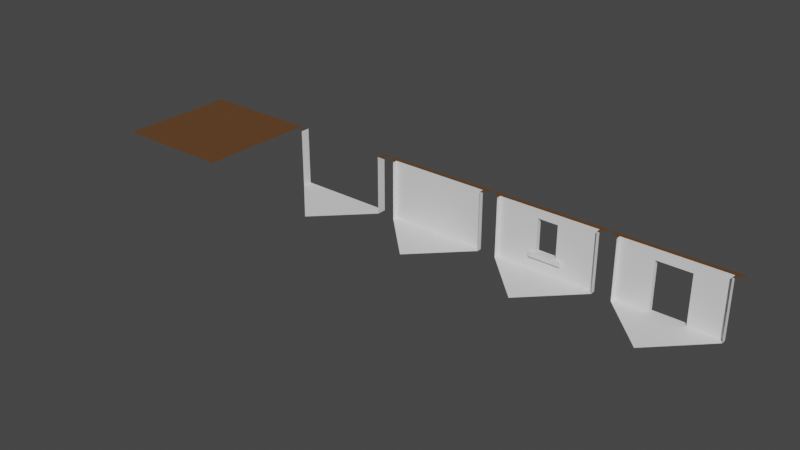 # Source: Pieces.blend  (saved by Blender 2.83.18; exported with 4.5.12 LTS)
import bpy
from mathutils import Matrix  # noqa: F401  (used for matrix-valued properties, if any)

bpy.ops.wm.read_factory_settings(use_empty=True)
scene = bpy.context.scene
scene.name = 'Scene'

# ---- collections
col_collection = bpy.data.collections.new('Collection'); scene.collection.children.link(col_collection)

# ---- materials (node trees are filled in below, after node groups)
mat_main = bpy.data.materials.new('Main')
mat_main.use_transparent_shadow = False
mat_roof = bpy.data.materials.new('Roof')
mat_roof.use_transparent_shadow = False
mat_roof.diffuse_color = (0.8, 0.592, 0.5072, 1.0)

# ---- material node trees
mat_main.use_nodes = True; mat_main.node_tree.nodes.clear()
_N = mat_main.node_tree.nodes; _L = mat_main.node_tree.links
n0 = _N.new('ShaderNodeBsdfPrincipled'); n0.name = 'Principled BSDF'; n0.location = (10, 300)
n0.distribution = 'GGX'
n0.subsurface_method = 'BURLEY'
n0.inputs[2].default_value = 0.9
n0.inputs[3].default_value = 1.45
n0.inputs[27].default_value = (0.0, 0.0, 0.0, 1.0)
n0.inputs[28].default_value = 1.0
n1 = _N.new('ShaderNodeOutputMaterial'); n1.name = 'Material Output'; n1.location = (300, 300)
_L.new(n0.outputs[0], n1.inputs[0])
n1.is_active_output = True
mat_roof.use_nodes = True; mat_roof.node_tree.nodes.clear()
_N = mat_roof.node_tree.nodes; _L = mat_roof.node_tree.links
n0 = _N.new('ShaderNodeBsdfPrincipled'); n0.name = 'Principled BSDF'; n0.location = (10, 300)
n0.distribution = 'GGX'
n0.subsurface_method = 'BURLEY'
n0.inputs[0].default_value = (0.1149, 0.04606, 0.009332, 1.0)
n0.inputs[2].default_value = 0.9
n0.inputs[3].default_value = 1.45
n0.inputs[27].default_value = (0.0, 0.0, 0.0, 1.0)
n0.inputs[28].default_value = 1.0
n1 = _N.new('ShaderNodeOutputMaterial'); n1.name = 'Material Output'; n1.location = (300, 300)
_L.new(n0.outputs[0], n1.inputs[0])
n1.is_active_output = True

# ---- world
world_world = bpy.data.worlds.new('World'); scene.world = world_world
world_world.use_nodes = True; world_world.node_tree.nodes.clear()
_N = world_world.node_tree.nodes; _L = world_world.node_tree.links
n0 = _N.new('ShaderNodeOutputWorld'); n0.name = 'World Output'; n0.location = (300, 300)
n1 = _N.new('ShaderNodeBackground'); n1.name = 'Background'; n1.location = (10, 300)
n1.inputs[0].default_value = (0.05088, 0.05088, 0.05088, 1.0)
_L.new(n1.outputs[0], n0.inputs[0])
n0.is_active_output = True
world_world.color = (0.05088, 0.05088, 0.05088)
world_world.use_sun_shadow = False
world_world.sun_shadow_jitter_overblur = 0.0

# ---- meshes
me_plane = bpy.data.meshes.new('Plane')
me_plane.from_pydata([(0.0, 0.0, 0.0), (-1.682, 1.682, 0.0), (0.0, 1.682, 0.0), (1.682, 1.682, 0.0), (0.0, 1.841, 0.0), (-1.682, 1.841, 0.0), (1.682, 1.841, 0.0), (0.0, 1.841, 2.0), (0.0, 2.0, 2.0), (-1.682, 2.0, 2.0), (1.682, 2.0, 2.0), (-1.682, 1.841, 2.0), (1.841, 1.841, 2.0), (1.682, 1.682, 2.0), (2.0, 2.0, 2.0), (1.682, 1.841, 2.0), (-1.841, 1.841, 2.0), (-2.0, 2.0, 2.0), (-1.682, 1.682, 2.0)], [], [(6, 3, 13, 15), (0, 2, 1), (3, 2, 0), (5, 1, 2, 4), (1, 5, 11, 18), (3, 6, 4, 2), (14, 10, 15, 12), (4, 6, 15, 7), (9, 11, 7, 8), (15, 10, 8, 7), (17, 16, 11, 9), (12, 15, 13), (11, 16, 18), (5, 4, 7, 11)])
me_plane.polygons.foreach_set('material_index', [0, 0, 0, 0, 0, 0, 1, 0, 1, 1, 1, 1, 1, 0])
_uv = me_plane.uv_layers.new(name='UVMap')
_uv.uv.foreach_set('vector', [0.9602, 1.0, 1.0, 1.0, 1.0, 1.0, 0.9602, 1.0, 1.0, 1.0, 0.5795, 1.0, 0.1591, 1.0, 1.0, 1.0, 0.5795, 1.0, 1.0, 1.0, 0.1193, 1.0, 0.1591, 1.0, 0.5795, 1.0, 0.5398, 1.0, 0.1591, 1.0, 0.1193, 1.0, 0.1193, 1.0, 0.1591, 1.0, 1.0, 1.0, 0.9602, 1.0, 0.5398, 1.0, 0.5795, 1.0, 1.0, 1.0, 0.9205, 1.0, 0.9602, 1.0, 1.0, 1.0, 0.5398, 1.0, 0.9602, 1.0, 0.9602, 1.0, 0.5398, 1.0, 0.07955, 1.0, 0.1193, 1.0, 0.5398, 1.0, 0.5, 1.0, 0.9602, 1.0, 0.9205, 1.0, 0.5, 1.0, 0.5398, 1.0, 0.0, 1.0, 0.07955, 1.0, 0.1193, 1.0, 0.07955, 1.0, 1.0, 1.0, 0.9602, 1.0, 1.0, 1.0, 0.1193, 1.0, 0.07955, 1.0, 0.1591, 1.0, 0.1193, 1.0, 0.5398, 1.0, 0.5398, 1.0, 0.1193, 1.0])
me_plane.materials.append(mat_main)
me_plane.materials.append(mat_roof)
me_plane.use_remesh_fix_poles = True
me_plane.use_remesh_preserve_attributes = False
me_plane.use_mirror_vertex_groups = False
me_plane.update()
me_plane_001 = bpy.data.meshes.new('Plane.001')
me_plane_001.from_pydata([(0.0, 0.0, 0.0), (-1.682, 1.682, 0.0), (0.0, 1.682, 0.0), (1.682, 1.682, 0.0), (0.0, 1.841, 0.0), (-1.682, 1.841, 0.0), (1.682, 1.841, 0.0), (0.0, 1.841, 2.0), (0.0, 2.0, 2.0), (-1.682, 2.0, 2.0), (1.682, 2.0, 2.0), (-1.682, 1.841, 2.0), (1.841, 1.841, 2.0), (1.682, 1.682, 2.0), (2.0, 2.0, 2.0), (1.682, 1.841, 2.0), (-1.841, 1.841, 2.0), (-2.0, 2.0, 2.0), (-1.682, 1.682, 2.0), (-1.682, 1.841, 0.5907), (0.0, 1.841, 0.5907), (1.682, 1.841, 0.5907), (-1.682, 1.682, 0.5907), (1.682, 1.682, 0.5907), (-1.682, 1.841, 1.691), (1.682, 1.841, 1.691), (1.682, 1.682, 1.691), (0.0, 1.841, 1.691), (-1.682, 1.682, 1.691), (0.5393, 1.74, 0.5907), (0.3402, 2.0, 2.0), (0.3402, 1.841, 2.0), (0.3402, 1.682, 0.0), (0.3402, 1.841, 0.5907), (0.3402, 1.841, 0.0), (0.3402, 1.841, 1.691), (-0.3402, 1.682, 0.0), (-0.3402, 2.0, 2.0), (-0.3402, 1.841, 2.0), (-0.3402, 1.841, 0.5907), (-0.3402, 1.841, 0.0), (-0.3402, 1.841, 1.691), (0.0, 2.0, 1.691), (0.0, 2.0, 0.5907), (0.3402, 2.0, 0.5907), (0.3402, 2.0, 1.691), (-0.3402, 2.0, 0.5907), (-0.3402, 2.0, 1.691), (0.0, 1.841, 0.4244), (-1.682, 1.682, 0.4244), (-1.682, 1.841, 0.4244), (1.682, 1.841, 0.4244), (1.682, 1.682, 0.4244), (0.3402, 1.841, 0.4244), (-0.3402, 1.841, 0.4244), (0.0, 1.74, 0.5907), (0.3402, 1.74, 0.5907), (0.5393, 1.841, 0.4244), (0.5393, 1.841, 0.0), (0.5393, 2.0, 2.0), (0.5393, 1.841, 0.5907), (0.5393, 1.682, 0.0), (0.5393, 1.841, 1.691), (0.5393, 1.841, 2.0), (-0.5397, 1.841, 2.0), (-0.5397, 1.841, 1.691), (-0.5397, 1.841, 0.0), (-0.5397, 2.0, 2.0), (-0.5397, 1.841, 0.4244), (-0.5397, 1.682, 0.0), (-0.5397, 1.841, 0.5907), (-0.3402, 1.74, 0.5907), (0.0, 1.74, 0.4244), (0.3402, 1.74, 0.4244), (-0.3402, 1.74, 0.4244), (0.5393, 1.74, 0.4244), (-0.5397, 1.74, 0.4244), (-0.5397, 1.74, 0.5907), (-0.5397, 0.5397, 0.0), (-0.3402, 0.3402, 0.0), (0.3402, 0.3402, 0.0), (0.5393, 0.5393, 0.0)], [], [(25, 26, 13, 15), (5, 1, 69, 66), (28, 24, 11, 18), (3, 6, 58, 61), (14, 10, 15, 12), (27, 35, 31, 7), (9, 11, 64, 67), (15, 10, 59, 63), (17, 16, 11, 9), (15, 13, 12), (24, 65, 64, 11), (50, 68, 70, 19), (53, 57, 75, 73), (49, 50, 19, 22), (51, 52, 23, 21), (19, 70, 65, 24), (20, 33, 44, 43), (22, 19, 24, 28), (21, 23, 26, 25), (31, 30, 8, 7), (35, 33, 60, 62), (31, 35, 62, 63), (53, 34, 58, 57), (32, 34, 4, 2), (38, 41, 27, 7), (40, 36, 2, 4), (54, 40, 4, 48), (77, 76, 74, 71), (41, 39, 46, 47), (37, 38, 7, 8), (11, 16, 18), (20, 39, 71, 55), (70, 68, 76, 77), (33, 35, 45, 44), (35, 27, 42, 45), (27, 41, 47, 42), (39, 20, 43, 46), (6, 3, 52, 51), (1, 5, 50, 49), (4, 34, 53, 48), (5, 66, 68, 50), (71, 74, 72, 55), (72, 73, 56, 55), (63, 62, 25, 15), (61, 58, 34, 32), (60, 57, 51, 21), (57, 58, 6, 51), (56, 73, 75, 29), (63, 59, 30, 31), (62, 60, 21, 25), (68, 66, 40, 54), (65, 70, 39, 41), (67, 64, 38, 37), (33, 20, 55, 56), (64, 65, 41, 38), (66, 69, 36, 40), (39, 70, 77, 71), (68, 54, 74, 76), (60, 33, 56, 29), (54, 48, 72, 74), (48, 53, 73, 72), (57, 60, 29, 75), (61, 32, 80, 81), (36, 69, 78, 79), (78, 69, 1), (79, 0, 2, 36), (80, 32, 2, 0), (81, 3, 61)])
me_plane_001.polygons.foreach_set('material_index', [0, 0, 0, 0, 1, 0, 1, 1, 1, 1, 0, 0, 0, 0, 0, 0, 0, 0, 0, 1, 0, 0, 0, 0, 0, 0, 0, 0, 0, 1, 1, 0, 0, 0, 0, 0, 0, 0, 0, 0, 0, 0, 0, 0, 0, 0, 0, 0, 1, 0, 0, 0, 1, 0, 0, 0, 0, 0, 0, 0, 0, 0, 0, 0, 0, 0, 0, 0])
_uv = me_plane_001.uv_layers.new(name='UVMap')
_uv.uv.foreach_set('vector', [0.9602, 1.0, 1.0, 1.0, 1.0, 1.0, 0.9602, 1.0, 0.1193, 1.0, 0.1591, 1.0, 0.3979, 1.0, 0.3582, 1.0, 0.1591, 1.0, 0.1193, 1.0, 0.1193, 1.0, 0.1591, 1.0, 1.0, 1.0, 0.9602, 1.0, 0.7213, 1.0, 0.7611, 1.0, 1.0, 1.0, 0.9205, 1.0, 0.9602, 1.0, 1.0, 1.0, 0.5398, 1.0, 0.6812, 1.0, 0.6812, 1.0, 0.5398, 1.0, 0.07955, 1.0, 0.1193, 1.0, 0.3582, 1.0, 0.3184, 1.0, 0.9602, 1.0, 0.9205, 1.0, 0.6815, 1.0, 0.7213, 1.0, 0.0, 1.0, 0.07955, 1.0, 0.1193, 1.0, 0.07955, 1.0, 0.9602, 1.0, 1.0, 1.0, 1.0, 1.0, 0.1193, 1.0, 0.3582, 1.0, 0.3582, 1.0, 0.1193, 1.0, 0.1193, 1.0, 0.3582, 1.0, 0.3582, 1.0, 0.1193, 1.0, 0.6812, 1.0, 0.7213, 1.0, 0.7213, 1.0, 0.6812, 1.0, 0.1591, 1.0, 0.1193, 1.0, 0.1193, 1.0, 0.1591, 1.0, 0.9602, 1.0, 1.0, 1.0, 1.0, 1.0, 0.9602, 1.0, 0.1193, 1.0, 0.3582, 1.0, 0.3582, 1.0, 0.1193, 1.0, 0.5398, 1.0, 0.6812, 1.0, 0.6812, 1.0, 0.5398, 1.0, 0.1591, 1.0, 0.1193, 1.0, 0.1193, 1.0, 0.1591, 1.0, 0.9602, 1.0, 1.0, 1.0, 1.0, 1.0, 0.9602, 1.0, 0.6812, 1.0, 0.6415, 1.0, 0.5, 1.0, 0.5398, 1.0, 0.6812, 1.0, 0.6812, 1.0, 0.7213, 1.0, 0.7213, 1.0, 0.6812, 1.0, 0.6812, 1.0, 0.7213, 1.0, 0.7213, 1.0, 0.6812, 1.0, 0.6812, 1.0, 0.7213, 1.0, 0.7213, 1.0, 0.721, 1.0, 0.6812, 1.0, 0.5398, 1.0, 0.5795, 1.0, 0.3983, 1.0, 0.3983, 1.0, 0.5398, 1.0, 0.5398, 1.0, 0.3983, 1.0, 0.4381, 1.0, 0.5795, 1.0, 0.5398, 1.0, 0.3983, 1.0, 0.3983, 1.0, 0.5398, 1.0, 0.5398, 1.0, 0.3582, 1.0, 0.3582, 1.0, 0.3983, 1.0, 0.3983, 1.0, 0.3983, 1.0, 0.3983, 1.0, 0.3983, 1.0, 0.3983, 1.0, 0.3585, 1.0, 0.3983, 1.0, 0.5398, 1.0, 0.5, 1.0, 0.1193, 1.0, 0.07955, 1.0, 0.1591, 1.0, 0.5398, 1.0, 0.3983, 1.0, 0.3983, 1.0, 0.5398, 1.0, 0.3582, 1.0, 0.3582, 1.0, 0.3582, 1.0, 0.3582, 1.0, 0.6812, 1.0, 0.6812, 1.0, 0.6812, 1.0, 0.6812, 1.0, 0.6812, 1.0, 0.5398, 1.0, 0.5398, 1.0, 0.6812, 1.0, 0.5398, 1.0, 0.3983, 1.0, 0.3983, 1.0, 0.5398, 1.0, 0.3983, 1.0, 0.5398, 1.0, 0.5398, 1.0, 0.3983, 1.0, 0.9602, 1.0, 1.0, 1.0, 1.0, 1.0, 0.9602, 1.0, 0.1591, 1.0, 0.1193, 1.0, 0.1193, 1.0, 0.1591, 1.0, 0.5398, 1.0, 0.6812, 1.0, 0.6812, 1.0, 0.5398, 1.0, 0.1193, 1.0, 0.3582, 1.0, 0.3582, 1.0, 0.1193, 1.0, 0.3983, 1.0, 0.3983, 1.0, 0.5398, 1.0, 0.5398, 1.0, 0.5398, 1.0, 0.6812, 1.0, 0.6812, 1.0, 0.5398, 1.0, 0.7213, 1.0, 0.7213, 1.0, 0.9602, 1.0, 0.9602, 1.0, 0.7611, 1.0, 0.7213, 1.0, 0.6812, 1.0, 0.721, 1.0, 0.7213, 1.0, 0.7213, 1.0, 0.9602, 1.0, 0.9602, 1.0, 0.7213, 1.0, 0.7213, 1.0, 0.9602, 1.0, 0.9602, 1.0, 0.6812, 1.0, 0.6812, 1.0, 0.7213, 1.0, 0.7213, 1.0, 0.7213, 1.0, 0.6815, 1.0, 0.6415, 1.0, 0.6812, 1.0, 0.7213, 1.0, 0.7213, 1.0, 0.9602, 1.0, 0.9602, 1.0, 0.3582, 1.0, 0.3582, 1.0, 0.3983, 1.0, 0.3983, 1.0, 0.3582, 1.0, 0.3582, 1.0, 0.3983, 1.0, 0.3983, 1.0, 0.3184, 1.0, 0.3582, 1.0, 0.3983, 1.0, 0.3585, 1.0, 0.6812, 1.0, 0.5398, 1.0, 0.5398, 1.0, 0.6812, 1.0, 0.3582, 1.0, 0.3582, 1.0, 0.3983, 1.0, 0.3983, 1.0, 0.3582, 1.0, 0.3979, 1.0, 0.4381, 1.0, 0.3983, 1.0, 0.3983, 1.0, 0.3582, 1.0, 0.3582, 1.0, 0.3983, 1.0, 0.3582, 1.0, 0.3983, 1.0, 0.3983, 1.0, 0.3582, 1.0, 0.7213, 1.0, 0.6812, 1.0, 0.6812, 1.0, 0.7213, 1.0, 0.3983, 1.0, 0.5398, 1.0, 0.5398, 1.0, 0.3983, 1.0, 0.5398, 1.0, 0.6812, 1.0, 0.6812, 1.0, 0.5398, 1.0, 0.7213, 1.0, 0.7213, 1.0, 0.7213, 1.0, 0.7213, 1.0, 0.7611, 1.0, 0.721, 1.0, 0.2023, 0.2023, 0.3207, 0.3207, 0.4381, 1.0, 0.3979, 1.0, 0.05105, 0.3209, 0.03219, 0.2023, 0.05105, 0.3209, 0.3979, 1.0, 0.1591, 1.0, 0.03219, 0.2023, 0.0, 0.0, 0.5795, 1.0, 0.4381, 1.0, 0.2023, 0.2023, 0.721, 1.0, 0.5795, 1.0, 0.0, 0.0, 0.3207, 0.3207, 1.0, 1.0, 0.7611, 1.0])
me_plane_001.materials.append(mat_main)
me_plane_001.materials.append(mat_roof)
me_plane_001.use_remesh_fix_poles = True
me_plane_001.use_remesh_preserve_attributes = False
me_plane_001.use_mirror_vertex_groups = False
me_plane_001.update()
me_plane_002 = bpy.data.meshes.new('Plane.002')
me_plane_002.from_pydata([(0.0, 0.0, 0.0), (-1.682, 1.682, 0.0), (0.0, 1.682, 0.0), (1.682, 1.682, 0.0), (-1.682, 2.0, 0.0), (-1.682, 2.0, 2.0), (1.682, 2.0, 2.0), (1.682, 1.682, 2.0), (2.0, 2.0, 2.0), (-2.0, 2.0, 2.0), (-1.682, 1.682, 2.0), (0.0, 2.0, 0.0), (1.682, 2.0, 0.0)], [], [(6, 7, 8), (0, 2, 1), (3, 2, 0), (12, 11, 2, 3), (11, 4, 1, 2), (12, 3, 7, 6), (9, 10, 5), (4, 5, 10, 1)])
me_plane_002.polygons.foreach_set('material_index', [1, 0, 0, 0, 0, 0, 1, 0])
_uv = me_plane_002.uv_layers.new(name='UVMap')
_uv.uv.foreach_set('vector', [0.9205, 1.0, 1.0, 1.0, 1.0, 1.0, 1.0, 1.0, 0.5795, 1.0, 0.1591, 1.0, 1.0, 1.0, 0.5795, 1.0, 1.0, 1.0, 0.0, 0.0, 0.0, 0.0, 0.5795, 1.0, 1.0, 1.0, 0.0, 0.0, 0.0, 0.0, 0.1591, 1.0, 0.5795, 1.0, 0.0, 0.0, 1.0, 1.0, 1.0, 1.0, 0.0, 0.0, 0.0, 1.0, 0.1591, 1.0, 0.07955, 1.0, 0.0, 0.0, 0.0, 0.0, 0.1591, 1.0, 0.1591, 1.0])
me_plane_002.materials.append(mat_main)
me_plane_002.materials.append(mat_roof)
me_plane_002.use_remesh_fix_poles = True
me_plane_002.use_remesh_preserve_attributes = False
me_plane_002.use_mirror_vertex_groups = False
me_plane_002.update()
me_plane_003 = bpy.data.meshes.new('Plane.003')
me_plane_003.from_pydata([(-2.0, -2.0, 2.0), (2.0, -2.0, 2.0), (-2.0, 2.0, 2.0), (2.0, 2.0, 2.0)], [], [(0, 1, 3, 2)])
_uv = me_plane_003.uv_layers.new(name='UVMap')
_uv.uv.foreach_set('vector', [0.0, 0.0, 1.0, 0.0, 1.0, 1.0, 0.0, 1.0])
me_plane_003.materials.append(mat_roof)
me_plane_003.use_remesh_fix_poles = True
me_plane_003.use_remesh_preserve_attributes = False
me_plane_003.use_mirror_vertex_groups = False
me_plane_003.update()
me_plane_004 = bpy.data.meshes.new('Plane.004')
me_plane_004.from_pydata([(0.0, 0.0, 0.0), (-1.682, 1.682, 0.0), (0.0, 1.682, 0.0), (1.682, 1.682, 0.0), (0.0, 1.841, 0.0), (-1.682, 1.841, 0.0), (1.682, 1.841, 0.0), (0.0, 1.841, 2.0), (0.0, 2.0, 2.0), (-1.682, 2.0, 2.0), (1.682, 2.0, 2.0), (-1.682, 1.841, 2.0), (1.841, 1.841, 2.0), (1.682, 1.682, 2.0), (2.0, 2.0, 2.0), (1.682, 1.841, 2.0), (-1.841, 1.841, 2.0), (-2.0, 2.0, 2.0), (-1.682, 1.682, 2.0), (-1.682, 1.841, 1.647), (0.0, 1.841, 1.647), (1.682, 1.841, 1.647), (-1.682, 1.682, 1.647), (1.682, 1.682, 1.647), (-0.5688, 0.5688, 0.0), (0.5688, 0.5688, 0.0), (0.5688, 2.0, 2.0), (0.5688, 1.841, 2.0), (0.5688, 1.682, 0.0), (0.5688, 1.841, 1.647), (0.5688, 1.841, 0.0), (-0.5688, 1.682, 0.0), (-0.5688, 2.0, 2.0), (-0.5688, 1.841, 2.0), (-0.5688, 1.841, 1.647), (-0.5688, 1.841, 0.0), (-0.5688, 2.0, 0.0), (0.0, 2.0, 0.0), (0.5688, 2.0, 0.0), (0.0, 2.0, 1.647), (0.5688, 2.0, 1.647), (-0.5688, 2.0, 1.647)], [], [(21, 23, 13, 15), (25, 28, 2, 0), (5, 1, 31, 35), (22, 19, 11, 18), (3, 6, 30, 28), (14, 10, 15, 12), (20, 29, 27, 7), (9, 11, 33, 32), (15, 10, 26, 27), (17, 16, 11, 9), (12, 15, 13), (11, 16, 18), (19, 34, 33, 11), (5, 35, 34, 19), (34, 35, 36, 41), (1, 5, 19, 22), (6, 3, 23, 21), (24, 31, 1), (3, 28, 25), (27, 29, 21, 15), (29, 30, 6, 21), (28, 30, 4, 2), (27, 26, 8, 7), (35, 31, 2, 4), (35, 4, 37, 36), (0, 2, 31, 24), (32, 33, 7, 8), (33, 34, 20, 7), (29, 20, 39, 40), (4, 30, 38, 37), (30, 29, 40, 38), (20, 34, 41, 39)])
me_plane_004.polygons.foreach_set('material_index', [0, 0, 0, 0, 0, 1, 0, 1, 1, 1, 1, 1, 0, 0, 0, 0, 0, 0, 0, 0, 0, 0, 1, 0, 0, 0, 1, 0, 0, 0, 0, 0])
_uv = me_plane_004.uv_layers.new(name='UVMap')
_uv.uv.foreach_set('vector', [0.9602, 1.0, 1.0, 1.0, 1.0, 1.0, 0.9602, 1.0, 0.3382, 0.3382, 0.7762, 1.0, 0.5795, 1.0, 0.0, 0.0, 0.1193, 1.0, 0.1591, 1.0, 0.3828, 1.0, 0.3431, 1.0, 0.1591, 1.0, 0.1193, 1.0, 0.1193, 1.0, 0.1591, 1.0, 1.0, 1.0, 0.9602, 1.0, 0.7365, 1.0, 0.7762, 1.0, 1.0, 1.0, 0.9205, 1.0, 0.9602, 1.0, 1.0, 1.0, 0.5398, 1.0, 0.7365, 1.0, 0.7365, 1.0, 0.5398, 1.0, 0.07955, 1.0, 0.1193, 1.0, 0.3431, 1.0, 0.3033, 1.0, 0.9602, 1.0, 0.9205, 1.0, 0.6967, 1.0, 0.7365, 1.0, 0.0, 1.0, 0.07955, 1.0, 0.1193, 1.0, 0.07955, 1.0, 1.0, 1.0, 0.9602, 1.0, 1.0, 1.0, 0.1193, 1.0, 0.07955, 1.0, 0.1591, 1.0, 0.1193, 1.0, 0.3431, 1.0, 0.3431, 1.0, 0.1193, 1.0, 0.1193, 1.0, 0.3431, 1.0, 0.3431, 1.0, 0.1193, 1.0, 0.3431, 1.0, 0.3431, 1.0, 0.3431, 1.0, 0.3431, 1.0, 0.1591, 1.0, 0.1193, 1.0, 0.1193, 1.0, 0.1591, 1.0, 0.9602, 1.0, 1.0, 1.0, 1.0, 1.0, 0.9602, 1.0, 0.05381, 0.3382, 0.3828, 1.0, 0.1591, 1.0, 1.0, 1.0, 0.7762, 1.0, 0.3382, 0.3382, 0.7365, 1.0, 0.7365, 1.0, 0.9602, 1.0, 0.9602, 1.0, 0.7365, 1.0, 0.7365, 1.0, 0.9602, 1.0, 0.9602, 1.0, 0.7762, 1.0, 0.7365, 1.0, 0.5398, 1.0, 0.5795, 1.0, 0.7365, 1.0, 0.6967, 1.0, 0.5, 1.0, 0.5398, 1.0, 0.3431, 1.0, 0.3828, 1.0, 0.5795, 1.0, 0.5398, 1.0, 0.3431, 1.0, 0.5398, 1.0, 0.5398, 1.0, 0.3431, 1.0, 0.0, 0.0, 0.5795, 1.0, 0.3828, 1.0, 0.05381, 0.3382, 0.3033, 1.0, 0.3431, 1.0, 0.5398, 1.0, 0.5, 1.0, 0.3431, 1.0, 0.3431, 1.0, 0.5398, 1.0, 0.5398, 1.0, 0.7365, 1.0, 0.5398, 1.0, 0.5398, 1.0, 0.7365, 1.0, 0.5398, 1.0, 0.7365, 1.0, 0.7365, 1.0, 0.5398, 1.0, 0.7365, 1.0, 0.7365, 1.0, 0.7365, 1.0, 0.7365, 1.0, 0.5398, 1.0, 0.3431, 1.0, 0.3431, 1.0, 0.5398, 1.0])
me_plane_004.materials.append(mat_main)
me_plane_004.materials.append(mat_roof)
me_plane_004.use_remesh_fix_poles = True
me_plane_004.use_remesh_preserve_attributes = False
me_plane_004.use_mirror_vertex_groups = False
me_plane_004.update()

# ---- objects
ob_wall = bpy.data.objects.new('Wall', me_plane)
ob_window = bpy.data.objects.new('Window', me_plane_001)
ob_open = bpy.data.objects.new('Open', me_plane_002)
ob_solid = bpy.data.objects.new('Solid', me_plane_003)
ob_door = bpy.data.objects.new('Door', me_plane_004)

# ---- transforms, parenting, visibility, modifiers, constraints
ob_wall.location = (0.0, 0.0, 0.0)
ob_wall.lineart.crease_threshold = 0.0
ob_window.location = (4.0, 0.0, 0.0)
ob_window.lineart.crease_threshold = 0.0
ob_open.location = (-4.0, 0.0, 0.0)
ob_open.lineart.crease_threshold = 0.0
ob_solid.location = (-8.0, 0.0, 0.0)
ob_solid.lineart.crease_threshold = 0.0
ob_door.location = (8.0, 0.0, 0.0)
ob_door.lineart.crease_threshold = 0.0

# ---- collection membership
col_collection.objects.link(ob_wall)
col_collection.objects.link(ob_window)
col_collection.objects.link(ob_open)
col_collection.objects.link(ob_solid)
col_collection.objects.link(ob_door)

# ---- scene / render settings (as saved in the file)
scene.frame_start = 1; scene.frame_end = 250; scene.frame_set(1)
scene.render.engine = 'BLENDER_EEVEE_NEXT'
scene.cycles.use_denoising = False
scene.cycles.samples = 128
scene.cycles.sampling_pattern = 'TABULATED_SOBOL'
scene.cycles.use_adaptive_sampling = False
scene.cycles.use_light_tree = False
scene.view_settings.view_transform = 'Filmic'
bpy.context.view_layer.update()

# ---- added for rendering (the .blend has no active camera and no usable light): camera, sun
cam_auto = bpy.data.cameras.new('AutoCamera')
cam_auto.lens = 50.0
cam_auto.sensor_width = 36.0
cam_auto.clip_end = 1000.0
ob_auto_camera = bpy.data.objects.new('AutoCamera', cam_auto)
scene.collection.objects.link(ob_auto_camera)
ob_auto_camera.location = (18.9615, -22.7538, 16.1692)
ob_auto_camera.rotation_euler = (1.09748, -7.21219e-08, 0.694738)
scene.camera = ob_auto_camera
light_auto_sun = bpy.data.lights.new('AutoSun', 'SUN')
light_auto_sun.energy = 3.0
light_auto_sun.angle = 0.0523599
ob_auto_sun = bpy.data.objects.new('AutoSun', light_auto_sun)
scene.collection.objects.link(ob_auto_sun)
ob_auto_sun.rotation_euler = (0.872665, 0.174533, 0.523599)
bpy.context.view_layer.update()
